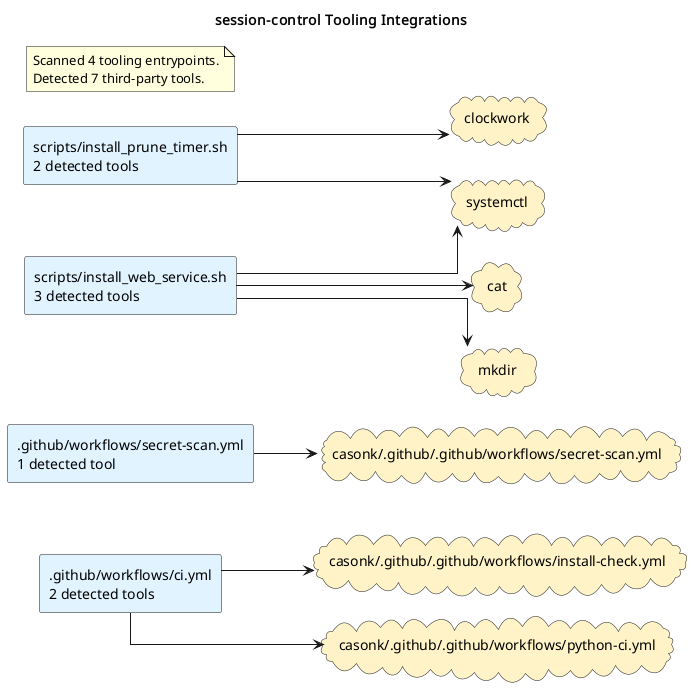

The diagram above was rendered by PlantUML. Its source (embedded in the PNG):
@startuml
title session-control Tooling Integrations
left to right direction
skinparam shadowing false
skinparam defaultFontName Monospace
skinparam componentStyle rectangle
skinparam linetype ortho
rectangle ".github/workflows/ci.yml\n2 detected tools" as source_github_workflows_ci_yml #E0F2FE
rectangle ".github/workflows/secret-scan.yml\n1 detected tool" as source_github_workflows_secret_scan_yml #E0F2FE
rectangle "scripts/install_prune_timer.sh\n2 detected tools" as source_scripts_install_prune_timer_sh #E0F2FE
rectangle "scripts/install_web_service.sh\n3 detected tools" as source_scripts_install_web_service_sh #E0F2FE
cloud "casonk/.github/.github/workflows/install-check.yml" as tool_casonk_github_github_workflows_install_check_yml #FEF3C7
cloud "casonk/.github/.github/workflows/python-ci.yml" as tool_casonk_github_github_workflows_python_ci_yml #FEF3C7
cloud "casonk/.github/.github/workflows/secret-scan.yml" as tool_casonk_github_github_workflows_secret_scan_yml #FEF3C7
cloud "cat" as tool_cat #FEF3C7
cloud "clockwork" as tool_clockwork #FEF3C7
cloud "mkdir" as tool_mkdir #FEF3C7
cloud "systemctl" as tool_systemctl #FEF3C7
source_github_workflows_ci_yml --> tool_casonk_github_github_workflows_install_check_yml
source_github_workflows_ci_yml --> tool_casonk_github_github_workflows_python_ci_yml
source_github_workflows_secret_scan_yml --> tool_casonk_github_github_workflows_secret_scan_yml
source_scripts_install_prune_timer_sh --> tool_clockwork
source_scripts_install_prune_timer_sh --> tool_systemctl
source_scripts_install_web_service_sh --> tool_cat
source_scripts_install_web_service_sh --> tool_mkdir
source_scripts_install_web_service_sh --> tool_systemctl
note as toolingGraphSummary
Scanned 4 tooling entrypoints.
Detected 7 third-party tools.
end note
@enduml